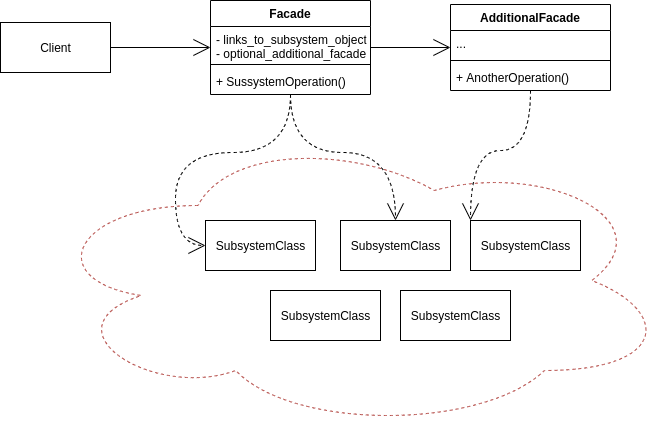

The diagram above was exported from draw.io. Its source (the exported page's mxGraphModel, read from the mxfile embedded in the PNG):
<mxGraphModel dx="2062" dy="1166" grid="1" gridSize="10" guides="1" tooltips="1" connect="1" arrows="1" fold="1" page="1" pageScale="1" pageWidth="850" pageHeight="1100" math="0" shadow="0">
  <root>
    <mxCell id="0" />
    <mxCell id="1" parent="0" />
    <mxCell id="8DXT1bILj-qjeqXK_gOG-18" value="" style="ellipse;shape=cloud;whiteSpace=wrap;html=1;dashed=1;strokeColor=#b85450;fillColor=none;" vertex="1" parent="1">
      <mxGeometry x="60" y="150" width="630" height="300" as="geometry" />
    </mxCell>
    <mxCell id="8DXT1bILj-qjeqXK_gOG-12" style="edgeStyle=orthogonalEdgeStyle;rounded=0;orthogonalLoop=1;jettySize=auto;html=1;endArrow=open;endFill=0;endSize=15;" edge="1" parent="1" source="8DXT1bILj-qjeqXK_gOG-2" target="8DXT1bILj-qjeqXK_gOG-6">
      <mxGeometry relative="1" as="geometry" />
    </mxCell>
    <mxCell id="8DXT1bILj-qjeqXK_gOG-19" style="edgeStyle=orthogonalEdgeStyle;rounded=0;orthogonalLoop=1;jettySize=auto;html=1;entryX=0;entryY=0.5;entryDx=0;entryDy=0;endArrow=open;endFill=0;endSize=15;dashed=1;curved=1;" edge="1" parent="1" source="8DXT1bILj-qjeqXK_gOG-2" target="8DXT1bILj-qjeqXK_gOG-13">
      <mxGeometry relative="1" as="geometry" />
    </mxCell>
    <mxCell id="8DXT1bILj-qjeqXK_gOG-20" style="edgeStyle=orthogonalEdgeStyle;curved=1;rounded=0;orthogonalLoop=1;jettySize=auto;html=1;dashed=1;endArrow=open;endFill=0;endSize=15;" edge="1" parent="1" source="8DXT1bILj-qjeqXK_gOG-2" target="8DXT1bILj-qjeqXK_gOG-14">
      <mxGeometry relative="1" as="geometry" />
    </mxCell>
    <mxCell id="8DXT1bILj-qjeqXK_gOG-21" style="edgeStyle=orthogonalEdgeStyle;curved=1;rounded=0;orthogonalLoop=1;jettySize=auto;html=1;entryX=0;entryY=0;entryDx=0;entryDy=0;dashed=1;endArrow=open;endFill=0;endSize=15;" edge="1" parent="1" source="8DXT1bILj-qjeqXK_gOG-6" target="8DXT1bILj-qjeqXK_gOG-15">
      <mxGeometry relative="1" as="geometry" />
    </mxCell>
    <mxCell id="8DXT1bILj-qjeqXK_gOG-11" style="edgeStyle=orthogonalEdgeStyle;rounded=0;orthogonalLoop=1;jettySize=auto;html=1;endArrow=open;endFill=0;endSize=15;" edge="1" parent="1" source="8DXT1bILj-qjeqXK_gOG-10" target="8DXT1bILj-qjeqXK_gOG-2">
      <mxGeometry relative="1" as="geometry" />
    </mxCell>
    <mxCell id="8DXT1bILj-qjeqXK_gOG-10" value="Client" style="html=1;" vertex="1" parent="1">
      <mxGeometry x="20" y="42" width="110" height="50" as="geometry" />
    </mxCell>
    <mxCell id="8DXT1bILj-qjeqXK_gOG-13" value="SubsystemClass" style="html=1;" vertex="1" parent="1">
      <mxGeometry x="225" y="240" width="110" height="50" as="geometry" />
    </mxCell>
    <mxCell id="8DXT1bILj-qjeqXK_gOG-14" value="SubsystemClass" style="html=1;" vertex="1" parent="1">
      <mxGeometry x="360" y="240" width="110" height="50" as="geometry" />
    </mxCell>
    <mxCell id="8DXT1bILj-qjeqXK_gOG-15" value="SubsystemClass" style="html=1;" vertex="1" parent="1">
      <mxGeometry x="490" y="240" width="110" height="50" as="geometry" />
    </mxCell>
    <mxCell id="8DXT1bILj-qjeqXK_gOG-16" value="SubsystemClass" style="html=1;" vertex="1" parent="1">
      <mxGeometry x="290" y="310" width="110" height="50" as="geometry" />
    </mxCell>
    <mxCell id="8DXT1bILj-qjeqXK_gOG-17" value="SubsystemClass" style="html=1;" vertex="1" parent="1">
      <mxGeometry x="420" y="310" width="110" height="50" as="geometry" />
    </mxCell>
    <mxCell id="8DXT1bILj-qjeqXK_gOG-2" value="Facade" style="swimlane;fontStyle=1;align=center;verticalAlign=top;childLayout=stackLayout;horizontal=1;startSize=26;horizontalStack=0;resizeParent=1;resizeParentMax=0;resizeLast=0;collapsible=1;marginBottom=0;" vertex="1" parent="1">
      <mxGeometry x="230" y="20" width="160" height="94" as="geometry" />
    </mxCell>
    <mxCell id="8DXT1bILj-qjeqXK_gOG-3" value="- links_to_subsystem_objects&#10;- optional_additional_facade" style="text;strokeColor=none;fillColor=none;align=left;verticalAlign=top;spacingLeft=4;spacingRight=4;overflow=hidden;rotatable=0;points=[[0,0.5],[1,0.5]];portConstraint=eastwest;" vertex="1" parent="8DXT1bILj-qjeqXK_gOG-2">
      <mxGeometry y="26" width="160" height="34" as="geometry" />
    </mxCell>
    <mxCell id="8DXT1bILj-qjeqXK_gOG-4" value="" style="line;strokeWidth=1;fillColor=none;align=left;verticalAlign=middle;spacingTop=-1;spacingLeft=3;spacingRight=3;rotatable=0;labelPosition=right;points=[];portConstraint=eastwest;" vertex="1" parent="8DXT1bILj-qjeqXK_gOG-2">
      <mxGeometry y="60" width="160" height="8" as="geometry" />
    </mxCell>
    <mxCell id="8DXT1bILj-qjeqXK_gOG-5" value="+ SussystemOperation()" style="text;strokeColor=none;fillColor=none;align=left;verticalAlign=top;spacingLeft=4;spacingRight=4;overflow=hidden;rotatable=0;points=[[0,0.5],[1,0.5]];portConstraint=eastwest;" vertex="1" parent="8DXT1bILj-qjeqXK_gOG-2">
      <mxGeometry y="68" width="160" height="26" as="geometry" />
    </mxCell>
    <mxCell id="8DXT1bILj-qjeqXK_gOG-6" value="AdditionalFacade" style="swimlane;fontStyle=1;align=center;verticalAlign=top;childLayout=stackLayout;horizontal=1;startSize=26;horizontalStack=0;resizeParent=1;resizeParentMax=0;resizeLast=0;collapsible=1;marginBottom=0;" vertex="1" parent="1">
      <mxGeometry x="470" y="24" width="160" height="86" as="geometry" />
    </mxCell>
    <mxCell id="8DXT1bILj-qjeqXK_gOG-7" value="..." style="text;strokeColor=none;fillColor=none;align=left;verticalAlign=top;spacingLeft=4;spacingRight=4;overflow=hidden;rotatable=0;points=[[0,0.5],[1,0.5]];portConstraint=eastwest;" vertex="1" parent="8DXT1bILj-qjeqXK_gOG-6">
      <mxGeometry y="26" width="160" height="26" as="geometry" />
    </mxCell>
    <mxCell id="8DXT1bILj-qjeqXK_gOG-8" value="" style="line;strokeWidth=1;fillColor=none;align=left;verticalAlign=middle;spacingTop=-1;spacingLeft=3;spacingRight=3;rotatable=0;labelPosition=right;points=[];portConstraint=eastwest;" vertex="1" parent="8DXT1bILj-qjeqXK_gOG-6">
      <mxGeometry y="52" width="160" height="8" as="geometry" />
    </mxCell>
    <mxCell id="8DXT1bILj-qjeqXK_gOG-9" value="+ AnotherOperation()" style="text;strokeColor=none;fillColor=none;align=left;verticalAlign=top;spacingLeft=4;spacingRight=4;overflow=hidden;rotatable=0;points=[[0,0.5],[1,0.5]];portConstraint=eastwest;" vertex="1" parent="8DXT1bILj-qjeqXK_gOG-6">
      <mxGeometry y="60" width="160" height="26" as="geometry" />
    </mxCell>
  </root>
</mxGraphModel>